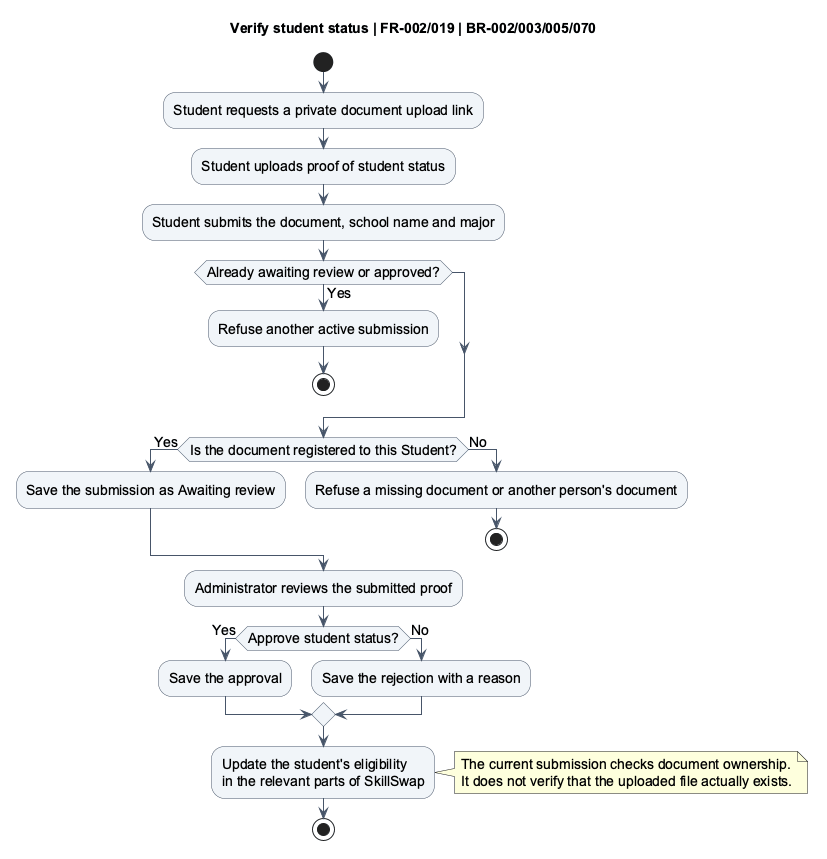

The diagram above was rendered by PlantUML. Its source (embedded in the PNG):
@startuml
title Verify student status | FR-002/019 | BR-002/003/005/070
skinparam backgroundColor #FFFFFF
skinparam shadowing false
skinparam defaultFontName Arial
skinparam defaultFontSize 14
skinparam ArrowColor #475569
skinparam activityBackgroundColor #F1F5F9
skinparam activityBorderColor #475569
skinparam sequenceParticipantBackgroundColor #F1F5F9
skinparam sequenceParticipantBorderColor #475569
skinparam stateBackgroundColor #F1F5F9
skinparam stateBorderColor #475569
start
:Student requests a private document upload link;
:Student uploads proof of student status;
:Student submits the document, school name and major;
if (Already awaiting review or approved?) then (Yes)
 :Refuse another active submission;
 stop
endif
if (Is the document registered to this Student?) then (Yes)
 :Save the submission as Awaiting review;
else (No)
 :Refuse a missing document or another person's document;
 stop
endif
:Administrator reviews the submitted proof;
if (Approve student status?) then (Yes)
 :Save the approval;
else (No)
 :Save the rejection with a reason;
endif
:Update the student's eligibility\nin the relevant parts of SkillSwap;
note right
 The current submission checks document ownership.
 It does not verify that the uploaded file actually exists.
end note
stop
@enduml